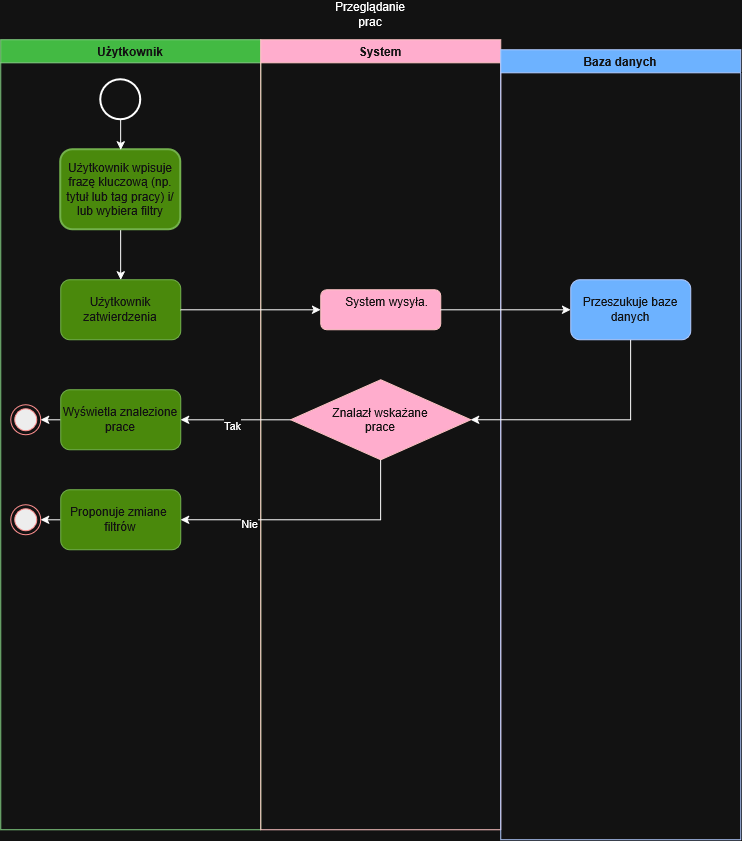

The diagram above was exported from draw.io. Its source (the exported page's mxGraphModel, read from the mxfile embedded in the PNG):
<mxGraphModel dx="1132" dy="655" grid="1" gridSize="10" guides="1" tooltips="1" connect="1" arrows="1" fold="1" page="1" pageScale="1" pageWidth="827" pageHeight="1169" math="0" shadow="0">
  <root>
    <mxCell id="0" />
    <mxCell id="1" parent="0" />
    <mxCell id="OIuhEGH1bG-uN-nMXFG3-1" parent="1" style="swimlane;whiteSpace=wrap;html=1;startSize=23;fillColor=#008a00;fontColor=#ffffff;strokeColor=#005700;" value="Użytkownik" vertex="1">
      <mxGeometry height="790" width="260" x="450" y="270" as="geometry">
        <mxRectangle height="30" width="100" x="450" y="270" as="alternateBounds" />
      </mxGeometry>
    </mxCell>
    <mxCell id="FVnzbSSzFdFnQsOrPkRt-135" edge="1" parent="OIuhEGH1bG-uN-nMXFG3-1" source="OIuhEGH1bG-uN-nMXFG3-4" style="edgeStyle=orthogonalEdgeStyle;rounded=0;orthogonalLoop=1;jettySize=auto;html=1;exitX=0.5;exitY=1;exitDx=0;exitDy=0;" target="FVnzbSSzFdFnQsOrPkRt-113">
      <mxGeometry relative="1" as="geometry" />
    </mxCell>
    <mxCell id="OIuhEGH1bG-uN-nMXFG3-4" parent="OIuhEGH1bG-uN-nMXFG3-1" style="whiteSpace=wrap;html=1;rounded=1;strokeWidth=2;fillColor=#60a917;fontColor=#ffffff;strokeColor=#2D7600;" value="Użytkownik wpisuje frazę kluczową (np. tytuł lub tag pracy) i/lub wybiera filtry" vertex="1">
      <mxGeometry height="80" width="120" x="60" y="110" as="geometry" />
    </mxCell>
    <mxCell id="OIuhEGH1bG-uN-nMXFG3-11" edge="1" parent="OIuhEGH1bG-uN-nMXFG3-1" style="edgeStyle=orthogonalEdgeStyle;rounded=0;orthogonalLoop=1;jettySize=auto;html=1;innerLoopWaypoints=1;exitX=0.5;exitY=1;exitDx=0;exitDy=0;">
      <mxGeometry relative="1" as="geometry">
        <mxPoint x="35" y="435" as="sourcePoint" />
        <mxPoint x="35" y="435" as="targetPoint" />
      </mxGeometry>
    </mxCell>
    <mxCell id="FVnzbSSzFdFnQsOrPkRt-85" edge="1" parent="OIuhEGH1bG-uN-nMXFG3-1" source="OIuhEGH1bG-uN-nMXFG3-79" style="edgeStyle=orthogonalEdgeStyle;rounded=0;orthogonalLoop=1;jettySize=auto;html=1;exitX=0.5;exitY=1;exitDx=0;exitDy=0;exitPerimeter=0;entryX=0.5;entryY=0;entryDx=0;entryDy=0;" target="OIuhEGH1bG-uN-nMXFG3-4">
      <mxGeometry relative="1" as="geometry" />
    </mxCell>
    <mxCell id="OIuhEGH1bG-uN-nMXFG3-79" parent="OIuhEGH1bG-uN-nMXFG3-1" style="strokeWidth=2;html=1;shape=mxgraph.flowchart.start_2;whiteSpace=wrap;" value="" vertex="1">
      <mxGeometry height="40" width="40" x="100" y="40" as="geometry" />
    </mxCell>
    <mxCell id="FVnzbSSzFdFnQsOrPkRt-113" parent="OIuhEGH1bG-uN-nMXFG3-1" style="rounded=1;whiteSpace=wrap;html=1;fillColor=#60a917;fontColor=#ffffff;strokeColor=#2D7600;" value="Użytkownik zatwierdzenia" vertex="1">
      <mxGeometry height="60" width="120" x="60" y="240" as="geometry" />
    </mxCell>
    <mxCell id="FVnzbSSzFdFnQsOrPkRt-148" edge="1" parent="OIuhEGH1bG-uN-nMXFG3-1" source="FVnzbSSzFdFnQsOrPkRt-114" style="edgeStyle=orthogonalEdgeStyle;rounded=0;orthogonalLoop=1;jettySize=auto;html=1;exitX=0;exitY=0.5;exitDx=0;exitDy=0;entryX=1;entryY=0.5;entryDx=0;entryDy=0;" target="FVnzbSSzFdFnQsOrPkRt-147">
      <mxGeometry relative="1" as="geometry" />
    </mxCell>
    <mxCell id="FVnzbSSzFdFnQsOrPkRt-114" parent="OIuhEGH1bG-uN-nMXFG3-1" style="rounded=1;whiteSpace=wrap;html=1;fillColor=#60a917;fontColor=#ffffff;strokeColor=#2D7600;" value="Wyświetla znalezione prace" vertex="1">
      <mxGeometry height="60" width="120" x="60" y="350" as="geometry" />
    </mxCell>
    <mxCell id="FVnzbSSzFdFnQsOrPkRt-153" edge="1" parent="OIuhEGH1bG-uN-nMXFG3-1" source="FVnzbSSzFdFnQsOrPkRt-144" style="edgeStyle=orthogonalEdgeStyle;rounded=0;orthogonalLoop=1;jettySize=auto;html=1;exitX=0;exitY=0.5;exitDx=0;exitDy=0;entryX=1;entryY=0.5;entryDx=0;entryDy=0;" target="FVnzbSSzFdFnQsOrPkRt-152">
      <mxGeometry relative="1" as="geometry" />
    </mxCell>
    <mxCell id="FVnzbSSzFdFnQsOrPkRt-144" parent="OIuhEGH1bG-uN-nMXFG3-1" style="rounded=1;whiteSpace=wrap;html=1;fillColor=#60a917;fontColor=#ffffff;strokeColor=#2D7600;" value="&lt;div&gt;Proponuje zmiane&amp;nbsp;&lt;/div&gt;&lt;div&gt;filtrów&lt;/div&gt;" vertex="1">
      <mxGeometry height="60" width="120" x="60" y="450" as="geometry" />
    </mxCell>
    <mxCell id="FVnzbSSzFdFnQsOrPkRt-147" parent="OIuhEGH1bG-uN-nMXFG3-1" style="ellipse;html=1;shape=endState;fillColor=#000000;strokeColor=#ff0000;" value="" vertex="1">
      <mxGeometry height="30" width="30" x="10" y="365" as="geometry" />
    </mxCell>
    <mxCell id="FVnzbSSzFdFnQsOrPkRt-152" parent="OIuhEGH1bG-uN-nMXFG3-1" style="ellipse;html=1;shape=endState;fillColor=#000000;strokeColor=#ff0000;" value="" vertex="1">
      <mxGeometry height="30" width="30" x="10" y="465" as="geometry" />
    </mxCell>
    <mxCell id="OIuhEGH1bG-uN-nMXFG3-15" parent="1" style="swimlane;whiteSpace=wrap;html=1;fillColor=#a20025;fontColor=#ffffff;strokeColor=#6F0000;" value="&lt;div&gt;System&lt;/div&gt;" vertex="1">
      <mxGeometry height="790" width="240" x="710" y="270" as="geometry">
        <mxRectangle height="30" width="80" x="710" y="270" as="alternateBounds" />
      </mxGeometry>
    </mxCell>
    <mxCell id="FVnzbSSzFdFnQsOrPkRt-136" parent="OIuhEGH1bG-uN-nMXFG3-15" style="rounded=1;whiteSpace=wrap;html=1;fillColor=#a20025;fontColor=#ffffff;strokeColor=#6F0000;" value="&amp;nbsp; &amp;nbsp; System wysyła.&lt;div&gt;&lt;br&gt;&lt;/div&gt;" vertex="1">
      <mxGeometry height="40" width="120" x="60" y="250" as="geometry" />
    </mxCell>
    <mxCell id="OIuhEGH1bG-uN-nMXFG3-47" parent="1" style="swimlane;whiteSpace=wrap;html=1;fillColor=#0050ef;fontColor=#ffffff;strokeColor=#001DBC;" value="Baza danych" vertex="1">
      <mxGeometry height="790" width="240" x="950" y="280" as="geometry" />
    </mxCell>
    <mxCell id="FVnzbSSzFdFnQsOrPkRt-139" parent="OIuhEGH1bG-uN-nMXFG3-47" style="rounded=1;whiteSpace=wrap;html=1;fillColor=#0050ef;fontColor=#ffffff;strokeColor=#001DBC;" value="Przeszukuje baze danych" vertex="1">
      <mxGeometry height="60" width="120" x="70" y="230" as="geometry" />
    </mxCell>
    <mxCell id="OIuhEGH1bG-uN-nMXFG3-49" parent="1" style="text;html=1;whiteSpace=wrap;strokeColor=none;fillColor=none;align=center;verticalAlign=middle;rounded=0;" value="Przeglądanie prac" vertex="1">
      <mxGeometry height="30" width="60" x="790" y="230" as="geometry" />
    </mxCell>
    <mxCell id="FVnzbSSzFdFnQsOrPkRt-137" edge="1" parent="1" source="FVnzbSSzFdFnQsOrPkRt-113" style="edgeStyle=orthogonalEdgeStyle;rounded=0;orthogonalLoop=1;jettySize=auto;html=1;exitX=1;exitY=0.5;exitDx=0;exitDy=0;entryX=0;entryY=0.5;entryDx=0;entryDy=0;" target="FVnzbSSzFdFnQsOrPkRt-136">
      <mxGeometry relative="1" as="geometry" />
    </mxCell>
    <mxCell id="FVnzbSSzFdFnQsOrPkRt-140" edge="1" parent="1" source="FVnzbSSzFdFnQsOrPkRt-136" style="edgeStyle=orthogonalEdgeStyle;rounded=0;orthogonalLoop=1;jettySize=auto;html=1;exitX=1;exitY=0.5;exitDx=0;exitDy=0;entryX=0;entryY=0.5;entryDx=0;entryDy=0;" target="FVnzbSSzFdFnQsOrPkRt-139">
      <mxGeometry relative="1" as="geometry" />
    </mxCell>
    <mxCell id="FVnzbSSzFdFnQsOrPkRt-145" edge="1" parent="1" source="FVnzbSSzFdFnQsOrPkRt-142" style="edgeStyle=orthogonalEdgeStyle;rounded=0;orthogonalLoop=1;jettySize=auto;html=1;exitX=0;exitY=0.5;exitDx=0;exitDy=0;entryX=1;entryY=0.5;entryDx=0;entryDy=0;" target="FVnzbSSzFdFnQsOrPkRt-114">
      <mxGeometry relative="1" as="geometry" />
    </mxCell>
    <mxCell id="FVnzbSSzFdFnQsOrPkRt-146" connectable="0" parent="FVnzbSSzFdFnQsOrPkRt-145" style="edgeLabel;html=1;align=center;verticalAlign=middle;resizable=0;points=[];" value="Tak" vertex="1">
      <mxGeometry relative="1" x="0.0774" y="5" as="geometry">
        <mxPoint as="offset" />
      </mxGeometry>
    </mxCell>
    <mxCell id="FVnzbSSzFdFnQsOrPkRt-150" edge="1" parent="1" source="FVnzbSSzFdFnQsOrPkRt-142" style="edgeStyle=orthogonalEdgeStyle;rounded=0;orthogonalLoop=1;jettySize=auto;html=1;exitX=0.5;exitY=1;exitDx=0;exitDy=0;entryX=1;entryY=0.5;entryDx=0;entryDy=0;" target="FVnzbSSzFdFnQsOrPkRt-144">
      <mxGeometry relative="1" as="geometry" />
    </mxCell>
    <mxCell id="FVnzbSSzFdFnQsOrPkRt-151" connectable="0" parent="FVnzbSSzFdFnQsOrPkRt-150" style="edgeLabel;html=1;align=center;verticalAlign=middle;resizable=0;points=[];" value="Nie" vertex="1">
      <mxGeometry relative="1" x="0.474" y="3" as="geometry">
        <mxPoint as="offset" />
      </mxGeometry>
    </mxCell>
    <mxCell id="FVnzbSSzFdFnQsOrPkRt-142" parent="1" style="rhombus;whiteSpace=wrap;html=1;shapeInside=1;fillColor=#a20025;fontColor=#ffffff;strokeColor=#6F0000;" value="&lt;div&gt;&lt;br&gt;&lt;/div&gt;&lt;div&gt;&lt;br&gt;&lt;/div&gt;&lt;div&gt;Znalazł wskażane prace&lt;/div&gt;" vertex="1">
      <mxGeometry height="80" width="180" x="740" y="610" as="geometry" />
    </mxCell>
    <mxCell id="FVnzbSSzFdFnQsOrPkRt-143" edge="1" parent="1" source="FVnzbSSzFdFnQsOrPkRt-139" style="edgeStyle=orthogonalEdgeStyle;rounded=0;orthogonalLoop=1;jettySize=auto;html=1;exitX=0.5;exitY=1;exitDx=0;exitDy=0;entryX=1;entryY=0.5;entryDx=0;entryDy=0;" target="FVnzbSSzFdFnQsOrPkRt-142">
      <mxGeometry relative="1" as="geometry" />
    </mxCell>
  </root>
</mxGraphModel>